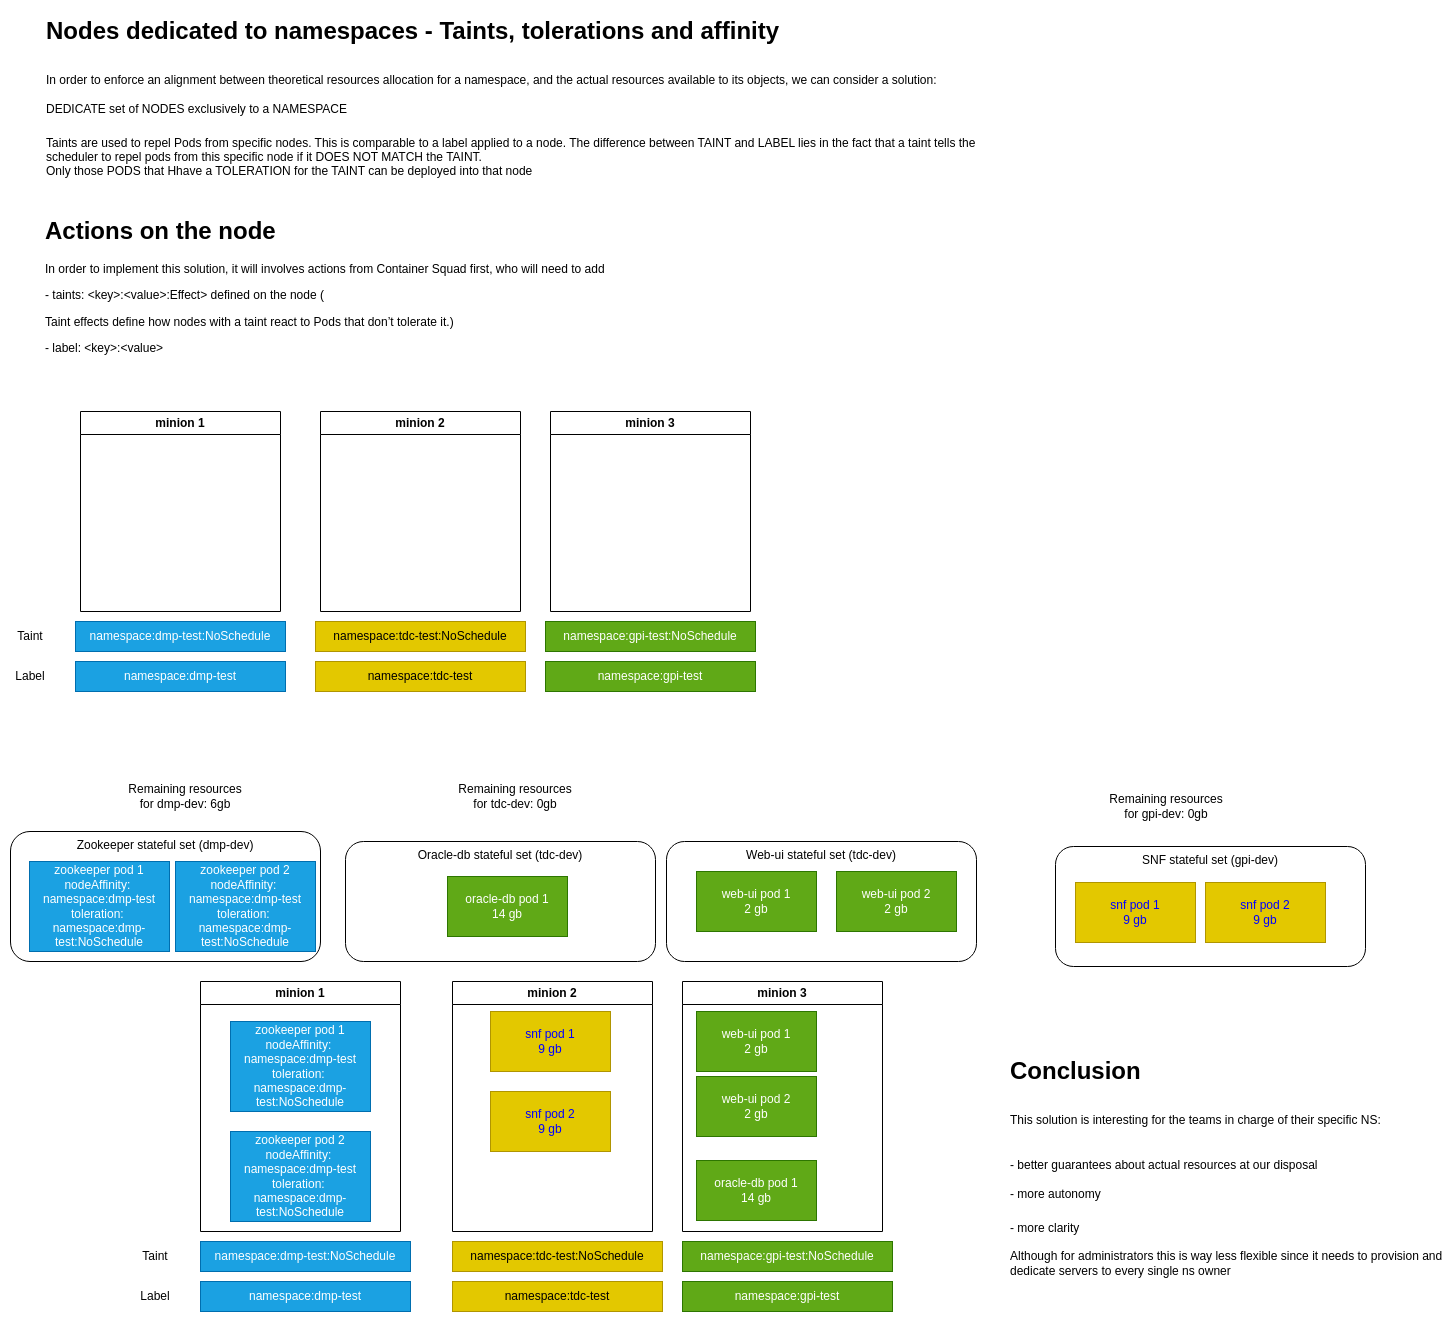

The diagram above was exported from draw.io. Its source (the exported page's mxGraphModel, read from the mxfile embedded in the PNG):
<mxGraphModel dx="739" dy="470" grid="1" gridSize="10" guides="1" tooltips="1" connect="1" arrows="1" fold="1" page="1" pageScale="1" pageWidth="827" pageHeight="1169" math="0" shadow="0">
  <root>
    <mxCell id="YmpykI_a9cAOImod66VC-0" />
    <mxCell id="YmpykI_a9cAOImod66VC-1" parent="YmpykI_a9cAOImod66VC-0" />
    <mxCell id="YmpykI_a9cAOImod66VC-6" value="&lt;h1&gt;&lt;span style=&quot;background-color: initial;&quot;&gt;Nodes dedicated to namespaces - Taints, tolerations and affinity&lt;/span&gt;&lt;/h1&gt;&lt;h1&gt;&lt;span style=&quot;font-size: 12px; font-weight: 400;&quot;&gt;In order to enforce an alignment between theoretical resources allocation for a namespace, and the actual resources available to its objects, we can consider a solution: DEDICATE set of NODES exclusively to a NAMESPACE&lt;/span&gt;&lt;/h1&gt;&lt;div&gt;Taints are used to repel Pods from specific nodes. This is comparable to a label applied to a node. The difference between TAINT and LABEL lies in the fact that a taint tells the scheduler to repel pods from this specific node if it DOES NOT MATCH the TAINT. &lt;br&gt;Only those PODS that Hhave a TOLERATION for the TAINT can be deployed into that node&lt;span style=&quot;font-size: 12px; font-weight: 400;&quot;&gt;&lt;br&gt;&lt;/span&gt;&lt;/div&gt;" style="text;html=1;strokeColor=none;fillColor=none;spacing=5;spacingTop=-20;whiteSpace=wrap;overflow=hidden;rounded=0;labelBorderColor=#FFFFFF;" vertex="1" parent="YmpykI_a9cAOImod66VC-1">
      <mxGeometry x="50" y="19" width="960" height="191" as="geometry" />
    </mxCell>
    <mxCell id="YmpykI_a9cAOImod66VC-7" value="minion 1" style="swimlane;whiteSpace=wrap;html=1;" vertex="1" parent="YmpykI_a9cAOImod66VC-1">
      <mxGeometry x="90" y="420" width="200" height="200" as="geometry" />
    </mxCell>
    <mxCell id="YmpykI_a9cAOImod66VC-8" value="minion 2" style="swimlane;whiteSpace=wrap;html=1;" vertex="1" parent="YmpykI_a9cAOImod66VC-1">
      <mxGeometry x="330" y="420" width="200" height="200" as="geometry" />
    </mxCell>
    <mxCell id="YmpykI_a9cAOImod66VC-9" value="minion 3" style="swimlane;whiteSpace=wrap;html=1;" vertex="1" parent="YmpykI_a9cAOImod66VC-1">
      <mxGeometry x="560" y="420" width="200" height="200" as="geometry" />
    </mxCell>
    <mxCell id="YmpykI_a9cAOImod66VC-10" value="namespace:dmp-test:NoSchedule" style="text;html=1;strokeColor=#006EAF;fillColor=#1ba1e2;align=center;verticalAlign=middle;whiteSpace=wrap;rounded=0;fontColor=#ffffff;" vertex="1" parent="YmpykI_a9cAOImod66VC-1">
      <mxGeometry x="85" y="630" width="210" height="30" as="geometry" />
    </mxCell>
    <mxCell id="YmpykI_a9cAOImod66VC-11" value="namespace:tdc-test:NoSchedule" style="text;html=1;strokeColor=#B09500;fillColor=#e3c800;align=center;verticalAlign=middle;whiteSpace=wrap;rounded=0;fontColor=#000000;" vertex="1" parent="YmpykI_a9cAOImod66VC-1">
      <mxGeometry x="325" y="630" width="210" height="30" as="geometry" />
    </mxCell>
    <mxCell id="YmpykI_a9cAOImod66VC-12" value="namespace:gpi-test:NoSchedule" style="text;html=1;strokeColor=#2D7600;fillColor=#60a917;align=center;verticalAlign=middle;whiteSpace=wrap;rounded=0;fontColor=#ffffff;" vertex="1" parent="YmpykI_a9cAOImod66VC-1">
      <mxGeometry x="555" y="630" width="210" height="30" as="geometry" />
    </mxCell>
    <mxCell id="YmpykI_a9cAOImod66VC-22" value="&lt;h1&gt;Actions on the node&lt;/h1&gt;&lt;p&gt;In order to implement this solution, it will involves actions from Container Squad first, who will need to add&lt;/p&gt;&lt;p&gt;- taints: &amp;lt;key&amp;gt;:&amp;lt;value&amp;gt;:Effect&amp;gt; defined on the node (&lt;/p&gt;Taint effects define how nodes with a taint react to Pods that don’t tolerate it.&lt;span style=&quot;background-color: initial;&quot;&gt;)&lt;/span&gt;&lt;br&gt;&lt;p&gt;- label: &amp;lt;key&amp;gt;:&amp;lt;value&amp;gt;&lt;/p&gt;" style="text;html=1;strokeColor=none;fillColor=none;spacing=5;spacingTop=-20;whiteSpace=wrap;overflow=hidden;rounded=0;" vertex="1" parent="YmpykI_a9cAOImod66VC-1">
      <mxGeometry x="50" y="220" width="950" height="160" as="geometry" />
    </mxCell>
    <mxCell id="i3B5c76FBCLhBAuVrxMg-0" value="Taint" style="text;html=1;strokeColor=none;fillColor=none;align=center;verticalAlign=middle;whiteSpace=wrap;rounded=0;" vertex="1" parent="YmpykI_a9cAOImod66VC-1">
      <mxGeometry x="10" y="630" width="60" height="30" as="geometry" />
    </mxCell>
    <mxCell id="i3B5c76FBCLhBAuVrxMg-1" value="namespace:gpi-test:NoSchedule" style="text;html=1;strokeColor=#2D7600;fillColor=#60a917;align=center;verticalAlign=middle;whiteSpace=wrap;rounded=0;fontColor=#ffffff;" vertex="1" parent="YmpykI_a9cAOImod66VC-1">
      <mxGeometry x="555" y="630" width="210" height="30" as="geometry" />
    </mxCell>
    <mxCell id="i3B5c76FBCLhBAuVrxMg-2" value="namespace:tdc-test:NoSchedule" style="text;html=1;strokeColor=#B09500;fillColor=#e3c800;align=center;verticalAlign=middle;whiteSpace=wrap;rounded=0;fontColor=#000000;" vertex="1" parent="YmpykI_a9cAOImod66VC-1">
      <mxGeometry x="325" y="630" width="210" height="30" as="geometry" />
    </mxCell>
    <mxCell id="i3B5c76FBCLhBAuVrxMg-3" value="namespace:dmp-test:NoSchedule" style="text;html=1;strokeColor=#006EAF;fillColor=#1ba1e2;align=center;verticalAlign=middle;whiteSpace=wrap;rounded=0;fontColor=#ffffff;" vertex="1" parent="YmpykI_a9cAOImod66VC-1">
      <mxGeometry x="85" y="630" width="210" height="30" as="geometry" />
    </mxCell>
    <mxCell id="i3B5c76FBCLhBAuVrxMg-4" value="namespace:gpi-test" style="text;html=1;strokeColor=#2D7600;fillColor=#60a917;align=center;verticalAlign=middle;whiteSpace=wrap;rounded=0;fontColor=#ffffff;" vertex="1" parent="YmpykI_a9cAOImod66VC-1">
      <mxGeometry x="555" y="670" width="210" height="30" as="geometry" />
    </mxCell>
    <mxCell id="i3B5c76FBCLhBAuVrxMg-5" value="namespace:tdc-test" style="text;html=1;strokeColor=#B09500;fillColor=#e3c800;align=center;verticalAlign=middle;whiteSpace=wrap;rounded=0;fontColor=#000000;" vertex="1" parent="YmpykI_a9cAOImod66VC-1">
      <mxGeometry x="325" y="670" width="210" height="30" as="geometry" />
    </mxCell>
    <mxCell id="i3B5c76FBCLhBAuVrxMg-6" value="namespace:dmp-test" style="text;html=1;strokeColor=#006EAF;fillColor=#1ba1e2;align=center;verticalAlign=middle;whiteSpace=wrap;rounded=0;fontColor=#ffffff;" vertex="1" parent="YmpykI_a9cAOImod66VC-1">
      <mxGeometry x="85" y="670" width="210" height="30" as="geometry" />
    </mxCell>
    <mxCell id="i3B5c76FBCLhBAuVrxMg-7" value="Label" style="text;html=1;strokeColor=none;fillColor=none;align=center;verticalAlign=middle;whiteSpace=wrap;rounded=0;" vertex="1" parent="YmpykI_a9cAOImod66VC-1">
      <mxGeometry x="10" y="670" width="60" height="30" as="geometry" />
    </mxCell>
    <mxCell id="OvRHfM7m8GLuQbLyOeoD-29" value="SNF stateful set (gpi-dev)" style="rounded=1;whiteSpace=wrap;html=1;horizontal=1;verticalAlign=top;" vertex="1" parent="YmpykI_a9cAOImod66VC-1">
      <mxGeometry x="1065" y="855" width="310" height="120" as="geometry" />
    </mxCell>
    <mxCell id="OvRHfM7m8GLuQbLyOeoD-30" value="Web-ui stateful set (tdc-dev)" style="rounded=1;whiteSpace=wrap;html=1;horizontal=1;verticalAlign=top;" vertex="1" parent="YmpykI_a9cAOImod66VC-1">
      <mxGeometry x="676" y="850" width="310" height="120" as="geometry" />
    </mxCell>
    <mxCell id="OvRHfM7m8GLuQbLyOeoD-31" value="Oracle-db stateful set (tdc-dev)" style="rounded=1;whiteSpace=wrap;html=1;horizontal=1;verticalAlign=top;" vertex="1" parent="YmpykI_a9cAOImod66VC-1">
      <mxGeometry x="355" y="850" width="310" height="120" as="geometry" />
    </mxCell>
    <mxCell id="OvRHfM7m8GLuQbLyOeoD-32" value="Zookeeper stateful set (dmp-dev)" style="rounded=1;whiteSpace=wrap;html=1;horizontal=1;verticalAlign=top;" vertex="1" parent="YmpykI_a9cAOImod66VC-1">
      <mxGeometry x="20" y="840" width="310" height="130" as="geometry" />
    </mxCell>
    <mxCell id="OvRHfM7m8GLuQbLyOeoD-33" value="zookeeper pod 1&lt;br&gt;nodeAffinity:&amp;nbsp;&lt;br&gt;namespace:dmp-test&lt;br&gt;toleration:&amp;nbsp;&lt;br&gt;namespace:dmp-test:NoSchedule" style="rounded=0;whiteSpace=wrap;html=1;fillColor=#1ba1e2;fontColor=#FFFFFF;strokeColor=#006EAF;" vertex="1" parent="YmpykI_a9cAOImod66VC-1">
      <mxGeometry x="39" y="870" width="140" height="90" as="geometry" />
    </mxCell>
    <mxCell id="OvRHfM7m8GLuQbLyOeoD-35" value="snf pod 1&lt;br&gt;9 gb" style="rounded=0;whiteSpace=wrap;html=1;fillColor=#e3c800;fontColor=#0000FF;strokeColor=#B09500;" vertex="1" parent="YmpykI_a9cAOImod66VC-1">
      <mxGeometry x="1085" y="891" width="120" height="60" as="geometry" />
    </mxCell>
    <mxCell id="OvRHfM7m8GLuQbLyOeoD-36" value="snf pod 2&lt;br&gt;9 gb" style="rounded=0;whiteSpace=wrap;html=1;fillColor=#e3c800;fontColor=#0000FF;strokeColor=#B09500;" vertex="1" parent="YmpykI_a9cAOImod66VC-1">
      <mxGeometry x="1215" y="891" width="120" height="60" as="geometry" />
    </mxCell>
    <mxCell id="OvRHfM7m8GLuQbLyOeoD-37" value="oracle-db pod 1&lt;br&gt;14 gb" style="rounded=0;whiteSpace=wrap;html=1;fillColor=#60a917;fontColor=#FFFFFF;strokeColor=#2D7600;" vertex="1" parent="YmpykI_a9cAOImod66VC-1">
      <mxGeometry x="457" y="885" width="120" height="60" as="geometry" />
    </mxCell>
    <mxCell id="OvRHfM7m8GLuQbLyOeoD-38" value="web-ui pod 1&lt;br&gt;2 gb" style="rounded=0;whiteSpace=wrap;html=1;fillColor=#60a917;fontColor=#FFFFFF;strokeColor=#2D7600;" vertex="1" parent="YmpykI_a9cAOImod66VC-1">
      <mxGeometry x="706" y="880" width="120" height="60" as="geometry" />
    </mxCell>
    <mxCell id="OvRHfM7m8GLuQbLyOeoD-40" value="web-ui pod 2&lt;br&gt;2 gb" style="rounded=0;whiteSpace=wrap;html=1;fillColor=#60a917;fontColor=#FFFFFF;strokeColor=#2D7600;" vertex="1" parent="YmpykI_a9cAOImod66VC-1">
      <mxGeometry x="846" y="880" width="120" height="60" as="geometry" />
    </mxCell>
    <mxCell id="OvRHfM7m8GLuQbLyOeoD-41" value="Remaining resources for dmp-dev: 6gb" style="text;html=1;strokeColor=none;fillColor=none;align=center;verticalAlign=middle;whiteSpace=wrap;rounded=0;" vertex="1" parent="YmpykI_a9cAOImod66VC-1">
      <mxGeometry x="135" y="780" width="120" height="50" as="geometry" />
    </mxCell>
    <mxCell id="OvRHfM7m8GLuQbLyOeoD-42" value="Remaining resources for tdc-dev: 0gb" style="text;html=1;strokeColor=none;fillColor=none;align=center;verticalAlign=middle;whiteSpace=wrap;rounded=0;" vertex="1" parent="YmpykI_a9cAOImod66VC-1">
      <mxGeometry x="465" y="780" width="120" height="50" as="geometry" />
    </mxCell>
    <mxCell id="OvRHfM7m8GLuQbLyOeoD-43" value="Remaining resources for gpi-dev: 0gb" style="text;html=1;strokeColor=none;fillColor=none;align=center;verticalAlign=middle;whiteSpace=wrap;rounded=0;" vertex="1" parent="YmpykI_a9cAOImod66VC-1">
      <mxGeometry x="1116" y="790" width="120" height="50" as="geometry" />
    </mxCell>
    <mxCell id="OvRHfM7m8GLuQbLyOeoD-57" value="&lt;h1&gt;&lt;span style=&quot;background-color: initial;&quot;&gt;Conclusion&lt;/span&gt;&lt;/h1&gt;&lt;h1&gt;&lt;span style=&quot;background-color: initial; font-size: 12px; font-weight: normal;&quot;&gt;This solution is interesting for the teams in charge of their specific NS:&lt;/span&gt;&lt;/h1&gt;&lt;h1&gt;&lt;span style=&quot;background-color: initial; font-weight: normal; font-size: 12px;&quot;&gt;- better guarantees about actual resources at our disposal&lt;br&gt;- more autonomy&lt;/span&gt;&lt;/h1&gt;&lt;div&gt;&lt;span style=&quot;background-color: initial; font-size: 12px; font-weight: normal;&quot;&gt;- more clarity&lt;br&gt;&lt;br&gt;&lt;/span&gt;&lt;/div&gt;&lt;div&gt;&lt;span style=&quot;background-color: initial; font-size: 12px; font-weight: normal;&quot;&gt;Although for administrators this is way less flexible since it needs to provision and dedicate servers to every single ns owner&amp;nbsp;&lt;/span&gt;&lt;/div&gt;" style="text;html=1;strokeColor=none;fillColor=none;spacing=5;spacingTop=-20;whiteSpace=wrap;overflow=hidden;rounded=0;" vertex="1" parent="YmpykI_a9cAOImod66VC-1">
      <mxGeometry x="1015" y="1060" width="450" height="280" as="geometry" />
    </mxCell>
    <mxCell id="OvRHfM7m8GLuQbLyOeoD-58" value="zookeeper pod 2&lt;br&gt;nodeAffinity:&amp;nbsp;&lt;br&gt;namespace:dmp-test&lt;br&gt;toleration:&amp;nbsp;&lt;br&gt;namespace:dmp-test:NoSchedule" style="rounded=0;whiteSpace=wrap;html=1;fillColor=#1ba1e2;fontColor=#FFFFFF;strokeColor=#006EAF;" vertex="1" parent="YmpykI_a9cAOImod66VC-1">
      <mxGeometry x="185" y="870" width="140" height="90" as="geometry" />
    </mxCell>
    <mxCell id="OvRHfM7m8GLuQbLyOeoD-59" value="minion 1" style="swimlane;whiteSpace=wrap;html=1;" vertex="1" parent="YmpykI_a9cAOImod66VC-1">
      <mxGeometry x="210" y="990" width="200" height="250" as="geometry" />
    </mxCell>
    <mxCell id="OvRHfM7m8GLuQbLyOeoD-65" value="zookeeper pod 1&lt;br&gt;nodeAffinity:&amp;nbsp;&lt;br&gt;namespace:dmp-test&lt;br&gt;toleration:&amp;nbsp;&lt;br&gt;namespace:dmp-test:NoSchedule" style="rounded=0;whiteSpace=wrap;html=1;fillColor=#1ba1e2;fontColor=#FFFFFF;strokeColor=#006EAF;" vertex="1" parent="OvRHfM7m8GLuQbLyOeoD-59">
      <mxGeometry x="30" y="40" width="140" height="90" as="geometry" />
    </mxCell>
    <mxCell id="OvRHfM7m8GLuQbLyOeoD-66" value="zookeeper pod 2&lt;br&gt;nodeAffinity:&amp;nbsp;&lt;br&gt;namespace:dmp-test&lt;br&gt;toleration:&amp;nbsp;&lt;br&gt;namespace:dmp-test:NoSchedule" style="rounded=0;whiteSpace=wrap;html=1;fillColor=#1ba1e2;fontColor=#FFFFFF;strokeColor=#006EAF;" vertex="1" parent="OvRHfM7m8GLuQbLyOeoD-59">
      <mxGeometry x="30" y="150" width="140" height="90" as="geometry" />
    </mxCell>
    <mxCell id="OvRHfM7m8GLuQbLyOeoD-60" value="namespace:dmp-test:NoSchedule" style="text;html=1;strokeColor=#006EAF;fillColor=#1ba1e2;align=center;verticalAlign=middle;whiteSpace=wrap;rounded=0;fontColor=#ffffff;" vertex="1" parent="YmpykI_a9cAOImod66VC-1">
      <mxGeometry x="210" y="1250" width="210" height="30" as="geometry" />
    </mxCell>
    <mxCell id="OvRHfM7m8GLuQbLyOeoD-61" value="Taint" style="text;html=1;strokeColor=none;fillColor=none;align=center;verticalAlign=middle;whiteSpace=wrap;rounded=0;" vertex="1" parent="YmpykI_a9cAOImod66VC-1">
      <mxGeometry x="135" y="1250" width="60" height="30" as="geometry" />
    </mxCell>
    <mxCell id="OvRHfM7m8GLuQbLyOeoD-62" value="namespace:dmp-test:NoSchedule" style="text;html=1;strokeColor=#006EAF;fillColor=#1ba1e2;align=center;verticalAlign=middle;whiteSpace=wrap;rounded=0;fontColor=#ffffff;" vertex="1" parent="YmpykI_a9cAOImod66VC-1">
      <mxGeometry x="210" y="1250" width="210" height="30" as="geometry" />
    </mxCell>
    <mxCell id="OvRHfM7m8GLuQbLyOeoD-63" value="namespace:dmp-test" style="text;html=1;strokeColor=#006EAF;fillColor=#1ba1e2;align=center;verticalAlign=middle;whiteSpace=wrap;rounded=0;fontColor=#ffffff;" vertex="1" parent="YmpykI_a9cAOImod66VC-1">
      <mxGeometry x="210" y="1290" width="210" height="30" as="geometry" />
    </mxCell>
    <mxCell id="OvRHfM7m8GLuQbLyOeoD-64" value="Label" style="text;html=1;strokeColor=none;fillColor=none;align=center;verticalAlign=middle;whiteSpace=wrap;rounded=0;" vertex="1" parent="YmpykI_a9cAOImod66VC-1">
      <mxGeometry x="135" y="1290" width="60" height="30" as="geometry" />
    </mxCell>
    <mxCell id="OvRHfM7m8GLuQbLyOeoD-67" value="minion 2" style="swimlane;whiteSpace=wrap;html=1;" vertex="1" parent="YmpykI_a9cAOImod66VC-1">
      <mxGeometry x="462" y="990" width="200" height="250" as="geometry" />
    </mxCell>
    <mxCell id="OvRHfM7m8GLuQbLyOeoD-75" value="snf pod 1&lt;br&gt;9 gb" style="rounded=0;whiteSpace=wrap;html=1;fillColor=#e3c800;fontColor=#0000FF;strokeColor=#B09500;" vertex="1" parent="OvRHfM7m8GLuQbLyOeoD-67">
      <mxGeometry x="38" y="30" width="120" height="60" as="geometry" />
    </mxCell>
    <mxCell id="OvRHfM7m8GLuQbLyOeoD-76" value="snf pod 2&lt;br&gt;9 gb" style="rounded=0;whiteSpace=wrap;html=1;fillColor=#e3c800;fontColor=#0000FF;strokeColor=#B09500;" vertex="1" parent="OvRHfM7m8GLuQbLyOeoD-67">
      <mxGeometry x="38" y="110" width="120" height="60" as="geometry" />
    </mxCell>
    <mxCell id="OvRHfM7m8GLuQbLyOeoD-68" value="minion 3" style="swimlane;whiteSpace=wrap;html=1;" vertex="1" parent="YmpykI_a9cAOImod66VC-1">
      <mxGeometry x="692" y="990" width="200" height="250" as="geometry" />
    </mxCell>
    <mxCell id="OvRHfM7m8GLuQbLyOeoD-77" value="web-ui pod 1&lt;br&gt;2 gb" style="rounded=0;whiteSpace=wrap;html=1;fillColor=#60a917;fontColor=#FFFFFF;strokeColor=#2D7600;" vertex="1" parent="OvRHfM7m8GLuQbLyOeoD-68">
      <mxGeometry x="14" y="30" width="120" height="60" as="geometry" />
    </mxCell>
    <mxCell id="OvRHfM7m8GLuQbLyOeoD-78" value="web-ui pod 2&lt;br&gt;2 gb" style="rounded=0;whiteSpace=wrap;html=1;fillColor=#60a917;fontColor=#FFFFFF;strokeColor=#2D7600;" vertex="1" parent="OvRHfM7m8GLuQbLyOeoD-68">
      <mxGeometry x="14" y="95" width="120" height="60" as="geometry" />
    </mxCell>
    <mxCell id="OvRHfM7m8GLuQbLyOeoD-79" value="oracle-db pod 1&lt;br&gt;14 gb" style="rounded=0;whiteSpace=wrap;html=1;fillColor=#60a917;fontColor=#FFFFFF;strokeColor=#2D7600;" vertex="1" parent="OvRHfM7m8GLuQbLyOeoD-68">
      <mxGeometry x="14" y="179" width="120" height="60" as="geometry" />
    </mxCell>
    <mxCell id="OvRHfM7m8GLuQbLyOeoD-69" value="namespace:tdc-test:NoSchedule" style="text;html=1;strokeColor=#B09500;fillColor=#e3c800;align=center;verticalAlign=middle;whiteSpace=wrap;rounded=0;fontColor=#000000;" vertex="1" parent="YmpykI_a9cAOImod66VC-1">
      <mxGeometry x="462" y="1250" width="210" height="30" as="geometry" />
    </mxCell>
    <mxCell id="OvRHfM7m8GLuQbLyOeoD-70" value="namespace:gpi-test:NoSchedule" style="text;html=1;strokeColor=#2D7600;fillColor=#60a917;align=center;verticalAlign=middle;whiteSpace=wrap;rounded=0;fontColor=#ffffff;" vertex="1" parent="YmpykI_a9cAOImod66VC-1">
      <mxGeometry x="692" y="1250" width="210" height="30" as="geometry" />
    </mxCell>
    <mxCell id="OvRHfM7m8GLuQbLyOeoD-71" value="namespace:gpi-test:NoSchedule" style="text;html=1;strokeColor=#2D7600;fillColor=#60a917;align=center;verticalAlign=middle;whiteSpace=wrap;rounded=0;fontColor=#ffffff;" vertex="1" parent="YmpykI_a9cAOImod66VC-1">
      <mxGeometry x="692" y="1250" width="210" height="30" as="geometry" />
    </mxCell>
    <mxCell id="OvRHfM7m8GLuQbLyOeoD-72" value="namespace:tdc-test:NoSchedule" style="text;html=1;strokeColor=#B09500;fillColor=#e3c800;align=center;verticalAlign=middle;whiteSpace=wrap;rounded=0;fontColor=#000000;" vertex="1" parent="YmpykI_a9cAOImod66VC-1">
      <mxGeometry x="462" y="1250" width="210" height="30" as="geometry" />
    </mxCell>
    <mxCell id="OvRHfM7m8GLuQbLyOeoD-73" value="namespace:gpi-test" style="text;html=1;strokeColor=#2D7600;fillColor=#60a917;align=center;verticalAlign=middle;whiteSpace=wrap;rounded=0;fontColor=#ffffff;" vertex="1" parent="YmpykI_a9cAOImod66VC-1">
      <mxGeometry x="692" y="1290" width="210" height="30" as="geometry" />
    </mxCell>
    <mxCell id="OvRHfM7m8GLuQbLyOeoD-74" value="namespace:tdc-test" style="text;html=1;strokeColor=#B09500;fillColor=#e3c800;align=center;verticalAlign=middle;whiteSpace=wrap;rounded=0;fontColor=#000000;" vertex="1" parent="YmpykI_a9cAOImod66VC-1">
      <mxGeometry x="462" y="1290" width="210" height="30" as="geometry" />
    </mxCell>
  </root>
</mxGraphModel>